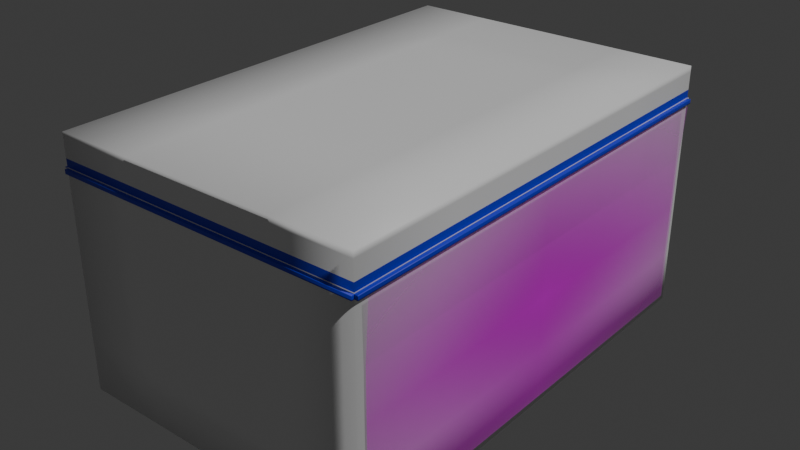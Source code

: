 # Source: Esparadrapo.blend  (saved by Blender 4.2.66; exported with 4.5.12 LTS)
import bpy
from mathutils import Matrix  # noqa: F401  (used for matrix-valued properties, if any)

bpy.ops.wm.read_factory_settings(use_empty=True)
scene = bpy.context.scene
scene.name = 'Scene'

# ---- collections
col_collection = bpy.data.collections.new('Collection'); scene.collection.children.link(col_collection)

# ---- images (referenced by path relative to the original .blend; pixels are not part of the script)
import os
ASSET_DIR = os.environ.get("B2B_ASSET_DIR", "")  # directory of the original .blend (textures are referenced by path, not embedded)
HERE = os.path.dirname(os.path.abspath(__file__))  # packed textures are extracted next to this script under _unpacked/

def load_image(name, relpath, width, height, colorspace="sRGB"):
    """Load a texture the original file referenced (path relative to the .blend, or extracted next to this script)."""
    p = next((c for c in (os.path.join(HERE, relpath), os.path.join(ASSET_DIR, relpath)) if relpath and os.path.exists(c)), "")
    if p:
        img = bpy.data.images.load(p, check_existing=True)
        img.name = name
    else:  # same state as the original file: an image datablock whose file is absent (Cycles renders it pink)
        img = bpy.data.images.new(name, width, height)
        img.source = "FILE"
        img.filepath = "//" + (relpath or name)
    img.colorspace_settings.name = colorspace
    return img
img_esparadrapo_png = load_image('Esparadrapo.png', 'Esparadrapo.png', 1024, 1024, 'sRGB')

# ---- materials (node trees are filled in below, after node groups)
mat_material = bpy.data.materials.new('Material')
mat_material.alpha_threshold = 0.0
mat_material.use_transparent_shadow = False
mat_material.roughness = 0.5
mat_material.line_color = (0.0, 0.0, 0.0, 1.0)
mat_material_001 = bpy.data.materials.new('Material.001')
mat_esparadrapo = bpy.data.materials.new('Esparadrapo')

# ---- material node trees
mat_material.use_nodes = True; mat_material.node_tree.nodes.clear()
_N = mat_material.node_tree.nodes; _L = mat_material.node_tree.links
n0 = _N.new('ShaderNodeOutputMaterial'); n0.name = 'Material Output'; n0.location = (300, 300)
n1 = _N.new('ShaderNodeBsdfPrincipled'); n1.name = 'Principled BSDF'; n1.location = (10, 300)
n1.inputs[0].default_value = (1.0, 1.0, 1.0, 1.0)
n1.inputs[3].default_value = 1.45
_L.new(n1.outputs[0], n0.inputs[0])
n0.is_active_output = True
mat_material_001.use_nodes = True; mat_material_001.node_tree.nodes.clear()
_N = mat_material_001.node_tree.nodes; _L = mat_material_001.node_tree.links
n0 = _N.new('ShaderNodeBsdfPrincipled'); n0.name = 'Principled BSDF'; n0.location = (10, 300)
n0.inputs[0].default_value = (0.02787, 0.04308, 0.8, 1.0)
n1 = _N.new('ShaderNodeOutputMaterial'); n1.name = 'Material Output'; n1.location = (300, 300)
_L.new(n0.outputs[0], n1.inputs[0])
n1.is_active_output = True
mat_esparadrapo.use_nodes = True; mat_esparadrapo.node_tree.nodes.clear()
_N = mat_esparadrapo.node_tree.nodes; _L = mat_esparadrapo.node_tree.links
n0 = _N.new('ShaderNodeOutputMaterial'); n0.name = 'Material Output'; n0.location = (300, 300)
n1 = _N.new('ShaderNodeTexImage'); n1.name = 'Image Texture'; n1.location = (-200, 300)
n1.image = img_esparadrapo_png
n1.extension = 'CLIP'
n2 = _N.new('ShaderNodeBsdfPrincipled'); n2.name = 'Principled BSDF'; n2.location = (0, 300)
_L.new(n1.outputs[0], n2.inputs[0])
_L.new(n1.outputs[1], n2.inputs[4])
_L.new(n2.outputs[0], n0.inputs[0])
n0.is_active_output = True

# ---- world
world_world = bpy.data.worlds.new('World'); scene.world = world_world
world_world.use_nodes = True; world_world.node_tree.nodes.clear()
_N = world_world.node_tree.nodes; _L = world_world.node_tree.links
n0 = _N.new('ShaderNodeOutputWorld'); n0.name = 'World Output'; n0.location = (300, 300)
n1 = _N.new('ShaderNodeBackground'); n1.name = 'Background'; n1.location = (10, 300)
n1.inputs[0].default_value = (0.05088, 0.05088, 0.05088, 1.0)
_L.new(n1.outputs[0], n0.inputs[0])
n0.is_active_output = True
world_world.color = (0.05088, 0.05088, 0.05088)
world_world.sun_shadow_jitter_overblur = 0.0

# ---- lights
light_light = bpy.data.lights.new('Light', 'POINT')
light_light.energy = 1000.0
light_light.shadow_soft_size = 0.1

# ---- meshes
me_cube = bpy.data.meshes.new('Cube')
me_cube.from_pydata([(1.0, 1.0, 1.0), (1.0, 1.0, -1.0), (1.0, -1.0, 1.0), (1.0, -1.0, -1.0), (-1.0, 1.0, 1.0), (-1.0, 1.0, -1.0), (-1.0, -1.0, 1.0), (-1.0, -1.0, -1.0), (1.0, 1.0, 0.7099), (1.0, 1.0, 0.7437), (-1.0, 1.0, 0.7437), (-1.0, 1.0, 0.7099), (1.0, 1.0, 0.7429), (1.0, 1.0, 0.709), (-1.0, -1.0, 0.709), (-1.0, -1.0, 0.7429), (1.0, -1.0, 0.7429), (1.0, -1.0, 0.709), (-1.0, 1.0, 0.709), (-1.0, 1.0, 0.7429), (1.0, -1.0, 0.7437), (1.0, -1.0, 0.7099), (-1.0, -1.0, 0.7099), (-1.0, -1.0, 0.7437), (-1.0, -1.012, 0.7099), (1.0, -1.012, 0.7099), (-1.0, -1.012, 0.7437), (1.0, -1.012, 0.7437), (1.022, -1.0, 0.7099), (1.022, 1.0, 0.7099), (1.022, 1.0, 0.7437), (1.022, -1.0, 0.7437), (1.0, 1.012, 0.7099), (-1.0, 1.012, 0.7099), (-1.0, 1.012, 0.7437), (1.0, 1.012, 0.7437), (-1.025, -1.0, 0.7099), (-1.025, -1.0, 0.7437), (-1.025, 1.0, 0.7099), (-1.025, 1.0, 0.7437), (1.0, 1.0, 0.7522), (1.0, 1.0, 0.8136), (1.0, -1.0, 0.7522), (1.0, -1.0, 0.8136), (-1.0, 1.0, 0.8136), (-1.0, 1.0, 0.7522), (-1.0, -1.0, 0.8136), (-1.0, -1.0, 0.7522)], [], [(0, 4, 6, 2), (8, 11, 33, 32), (3, 17, 14, 7), (5, 1, 3, 7), (16, 42, 47, 15), (15, 47, 45, 19), (19, 45, 40, 12), (5, 18, 13, 1), (46, 6, 4, 44), (7, 14, 18, 5), (15, 19, 10, 23), (16, 15, 23, 20), (19, 12, 9, 10), (13, 18, 11, 8), (1, 13, 17, 3), (21, 8, 29, 28), (23, 10, 39, 37), (22, 21, 25, 24), (17, 13, 8, 21), (12, 16, 20, 9), (14, 17, 21, 22), (18, 14, 22, 11), (27, 26, 24, 25), (21, 20, 27, 25), (23, 22, 24, 26), (20, 23, 26, 27), (30, 31, 28, 29), (20, 21, 28, 31), (8, 9, 30, 29), (9, 20, 31, 30), (34, 35, 32, 33), (11, 10, 34, 33), (10, 9, 35, 34), (9, 8, 32, 35), (37, 39, 38, 36), (10, 11, 38, 39), (11, 22, 36, 38), (22, 23, 37, 36), (43, 2, 6, 46), (44, 4, 0, 41), (12, 40, 42, 16), (43, 46, 47, 42), (41, 43, 42, 40), (46, 44, 45, 47), (44, 41, 40, 45), (41, 0, 2, 43)])
me_cube.polygons.foreach_set('use_smooth', [True] * 46)
me_cube.polygons.foreach_set('material_index', [0, 0, 0, 0, 0, 0, 0, 0, 0, 0, 0, 0, 0, 0, 0, 0, 1, 0, 0, 0, 0, 0, 1, 1, 0, 1, 1, 1, 0, 1, 1, 1, 1, 0, 1, 1, 0, 0, 0, 0, 0, 1, 1, 1, 1, 0])
_uv = me_cube.uv_layers.new(name='UVMap')
_uv.uv.foreach_set('vector', [0.625, 0.5, 0.875, 0.5, 0.875, 0.75, 0.625, 0.75, 0.5886, 0.5, 0.5886, 0.25, 0.5886, 0.25, 0.5886, 0.5, 0.375, 0.75, 0.5886, 0.75, 0.5886, 1.0, 0.375, 1.0, 0.125, 0.5, 0.375, 0.5, 0.375, 0.75, 0.125, 0.75, 0.5929, 0.75, 0.594, 0.75, 0.594, 1.0, 0.5929, 1.0, 0.5929, 0.0, 0.594, 0.0, 0.594, 0.25, 0.5929, 0.25, 0.5929, 0.25, 0.594, 0.25, 0.594, 0.5, 0.5929, 0.5, 0.375, 0.25, 0.5886, 0.25, 0.5886, 0.5, 0.375, 0.5, 0.6017, 0.0, 0.625, 0.0, 0.625, 0.25, 0.6017, 0.25, 0.375, 0.0, 0.5886, 0.0, 0.5886, 0.25, 0.375, 0.25, 0.5929, 0.0, 0.5929, 0.25, 0.5929, 0.25, 0.5929, 0.0, 0.5929, 0.75, 0.5929, 1.0, 0.5929, 1.0, 0.5929, 0.75, 0.5929, 0.25, 0.5929, 0.5, 0.5929, 0.5, 0.5929, 0.25, 0.5886, 0.5, 0.5886, 0.25, 0.5886, 0.25, 0.5886, 0.5, 0.375, 0.5, 0.5886, 0.5, 0.5886, 0.75, 0.375, 0.75, 0.5886, 0.75, 0.5886, 0.5, 0.5886, 0.5, 0.5886, 0.75, 0.5929, 0.0, 0.5929, 0.25, 0.5929, 0.25, 0.5929, 0.0, 0.5886, 1.0, 0.5886, 0.75, 0.5886, 0.75, 0.5886, 1.0, 0.5886, 0.75, 0.5886, 0.5, 0.5886, 0.5, 0.5886, 0.75, 0.5929, 0.5, 0.5929, 0.75, 0.5929, 0.75, 0.5929, 0.5, 0.5886, 1.0, 0.5886, 0.75, 0.5886, 0.75, 0.5886, 1.0, 0.5886, 0.25, 0.5886, 0.0, 0.5886, 0.0, 0.5886, 0.25, 0.5929, 0.75, 0.5929, 1.0, 0.5886, 1.0, 0.5886, 0.75, 0.5886, 0.75, 0.5929, 0.75, 0.5929, 0.75, 0.5886, 0.75, 0.5929, 0.0, 0.5886, 0.0, 0.5886, 0.0, 0.5929, 0.0, 0.5929, 0.75, 0.5929, 1.0, 0.5929, 1.0, 0.5929, 0.75, 0.5929, 0.5, 0.5929, 0.75, 0.5886, 0.75, 0.5886, 0.5, 0.5929, 0.75, 0.5886, 0.75, 0.5886, 0.75, 0.5929, 0.75, 0.5886, 0.5, 0.5929, 0.5, 0.5929, 0.5, 0.5886, 0.5, 0.5929, 0.5, 0.5929, 0.75, 0.5929, 0.75, 0.5929, 0.5, 0.5929, 0.25, 0.5929, 0.5, 0.5886, 0.5, 0.5886, 0.25, 0.5886, 0.25, 0.5929, 0.25, 0.5929, 0.25, 0.5886, 0.25, 0.5929, 0.25, 0.5929, 0.5, 0.5929, 0.5, 0.5929, 0.25, 0.5929, 0.5, 0.5886, 0.5, 0.5886, 0.5, 0.5929, 0.5, 0.5929, 0.0, 0.5929, 0.25, 0.5886, 0.25, 0.5886, 0.0, 0.5929, 0.25, 0.5886, 0.25, 0.5886, 0.25, 0.5929, 0.25, 0.5886, 0.25, 0.5886, 0.0, 0.5886, 0.0, 0.5886, 0.25, 0.5886, 0.0, 0.5929, 0.0, 0.5929, 0.0, 0.5886, 0.0, 0.6017, 0.75, 0.625, 0.75, 0.625, 1.0, 0.6017, 1.0, 0.6017, 0.25, 0.625, 0.25, 0.625, 0.5, 0.6017, 0.5, 0.5929, 0.5, 0.594, 0.5, 0.594, 0.75, 0.5929, 0.75, 0.6017, 0.75, 0.6017, 1.0, 0.594, 1.0, 0.594, 0.75, 0.6017, 0.5, 0.6017, 0.75, 0.594, 0.75, 0.594, 0.5, 0.6017, 0.0, 0.6017, 0.25, 0.594, 0.25, 0.594, 0.0, 0.6017, 0.25, 0.6017, 0.5, 0.594, 0.5, 0.594, 0.25, 0.6017, 0.5, 0.625, 0.5, 0.625, 0.75, 0.6017, 0.75])
me_cube.materials.append(mat_material)
me_cube.materials.append(mat_material_001)
me_cube.use_mirror_vertex_groups = False
me_cube.update()
me_esparadrapo = bpy.data.meshes.new('Esparadrapo')
me_esparadrapo.from_pydata([(-0.875, -0.5, 0.0), (0.875, -0.5, 0.0), (-0.875, 0.5, 0.0), (0.875, 0.5, 0.0)], [], [(0, 1, 3, 2)])
_uv = me_esparadrapo.uv_layers.new(name='UVMap')
_uv.uv.foreach_set('vector', [0.0, 0.0, 1.0, 0.0, 1.0, 1.0, 0.0, 1.0])
me_esparadrapo.materials.append(mat_esparadrapo)
me_esparadrapo.update()
me_esparadrapo_001 = bpy.data.meshes.new('Esparadrapo.001')
me_esparadrapo_001.from_pydata([(-0.875, -0.5, 0.0), (0.875, -0.5, 0.0), (-0.875, 0.5, 0.0), (0.875, 0.5, 0.0)], [], [(0, 1, 3, 2)])
_uv = me_esparadrapo_001.uv_layers.new(name='UVMap')
_uv.uv.foreach_set('vector', [0.0, 0.0, 1.0, 0.0, 1.0, 1.0, 0.0, 1.0])
me_esparadrapo_001.materials.append(mat_esparadrapo)
me_esparadrapo_001.update()

# ---- objects
ob_cube = bpy.data.objects.new('Cube', me_cube)
ob_light = bpy.data.objects.new('Light', light_light)
ob_esparadrapo = bpy.data.objects.new('Esparadrapo', me_esparadrapo)
ob_esparadrapo_001 = bpy.data.objects.new('Esparadrapo.001', me_esparadrapo_001)

# ---- transforms, parenting, visibility, modifiers, constraints
ob_cube.location = (0.0, 0.0, 0.0)
ob_cube.scale = (0.05, 0.075, 0.04)
ob_cube.lock_rotations_4d = False
ob_cube.empty_display_type = 'ARROWS'
ob_cube.lineart.crease_threshold = 0.0
_m = ob_cube.modifiers.new('Subdivision', 'SUBSURF')
_m.subdivision_type = 'SIMPLE'
_m.levels = 2
ob_light.location = (4.076, 1.005, 5.904)
ob_light.rotation_euler = (0.6503, 0.05522, 1.866)
ob_light.lock_rotations_4d = False
ob_light.empty_display_type = 'ARROWS'
ob_light.color = (0.0, 0.0, 0.0, 0.0)
ob_light.lineart.crease_threshold = 0.0
ob_esparadrapo.location = (0.05704, 0.0001598, -0.005401)
ob_esparadrapo.rotation_euler = (1.571, 3.142, 1.571)
ob_esparadrapo.scale = (-0.08286, -0.065, -0.08238)
_m = ob_esparadrapo.modifiers.new('Subdivision', 'SUBSURF')
_m.subdivision_type = 'SIMPLE'
_m.levels = 2
_m = ob_esparadrapo.modifiers.new('Shrinkwrap', 'SHRINKWRAP')
_m.target = ob_cube
_m.offset = 0.01
ob_esparadrapo_001.location = (-0.05357, -0.0006769, -0.004777)
ob_esparadrapo_001.rotation_euler = (1.571, 3.142, 1.571)
ob_esparadrapo_001.scale = (-0.08286, -0.065, -0.08238)
_m = ob_esparadrapo_001.modifiers.new('Subdivision', 'SUBSURF')
_m.subdivision_type = 'SIMPLE'
_m.levels = 2
_m = ob_esparadrapo_001.modifiers.new('Shrinkwrap', 'SHRINKWRAP')
_m.target = ob_cube
_m.offset = 0.01

# ---- collection membership
col_collection.objects.link(ob_cube)
col_collection.objects.link(ob_light)
col_collection.objects.link(ob_esparadrapo)
col_collection.objects.link(ob_esparadrapo_001)

# ---- scene / render settings (as saved in the file)
scene.frame_start = 1; scene.frame_end = 250; scene.frame_set(1)
scene.render.engine = 'BLENDER_EEVEE_NEXT'
bpy.context.view_layer.update()

# ---- added for rendering (the .blend has no active camera): camera
cam_auto = bpy.data.cameras.new('AutoCamera')
cam_auto.lens = 50.0
cam_auto.sensor_width = 36.0
cam_auto.clip_end = 1000.0
ob_auto_camera = bpy.data.objects.new('AutoCamera', cam_auto)
scene.collection.objects.link(ob_auto_camera)
ob_auto_camera.location = (0.185235, -0.222344, 0.148242)
ob_auto_camera.rotation_euler = (1.09748, -7.21219e-08, 0.694738)
scene.camera = ob_auto_camera
bpy.context.view_layer.update()
